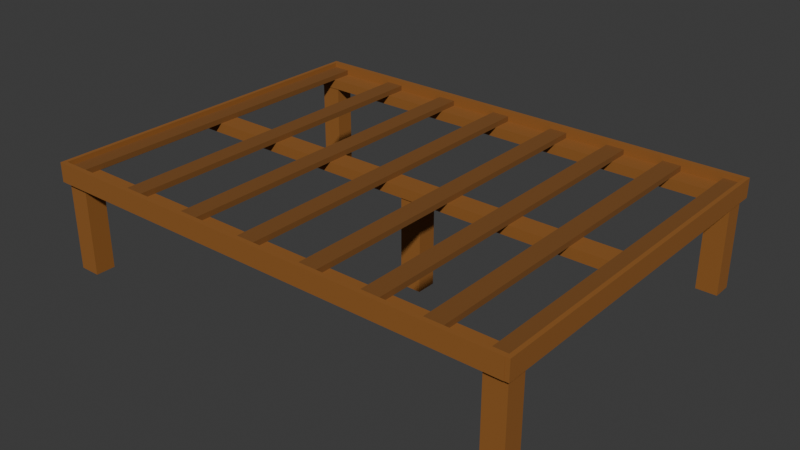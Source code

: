 # Source: bed_frame_kyleM.blend  (saved by Blender 4.1.24; exported with 4.5.12 LTS)
import bpy
from mathutils import Matrix  # noqa: F401  (used for matrix-valued properties, if any)

bpy.ops.wm.read_factory_settings(use_empty=True)
scene = bpy.context.scene
scene.name = 'Scene'

# ---- collections
col_collection = bpy.data.collections.new('Collection'); scene.collection.children.link(col_collection)

# ---- materials (node trees are filled in below, after node groups)
mat_frame = bpy.data.materials.new('Frame')
mat_frame.use_transparent_shadow = False
mat_slats = bpy.data.materials.new('Slats')
mat_slats.use_transparent_shadow = False

# ---- material node trees
mat_frame.use_nodes = True; mat_frame.node_tree.nodes.clear()
_N = mat_frame.node_tree.nodes; _L = mat_frame.node_tree.links
n0 = _N.new('ShaderNodeBsdfPrincipled'); n0.name = 'Principled BSDF'; n0.location = (10, 300)
n0.inputs[0].default_value = (0.2874, 0.107, 0.016, 1.0)
n0.inputs[2].default_value = 0.8409
n1 = _N.new('ShaderNodeOutputMaterial'); n1.name = 'Material Output'; n1.location = (300, 300)
_L.new(n0.outputs[0], n1.inputs[0])
n1.is_active_output = True
mat_slats.use_nodes = True; mat_slats.node_tree.nodes.clear()
_N = mat_slats.node_tree.nodes; _L = mat_slats.node_tree.links
n0 = _N.new('ShaderNodeBsdfPrincipled'); n0.name = 'Principled BSDF'; n0.location = (10, 300)
n0.inputs[0].default_value = (0.1981, 0.07619, 0.01229, 1.0)
n0.inputs[2].default_value = 0.8909
n1 = _N.new('ShaderNodeOutputMaterial'); n1.name = 'Material Output'; n1.location = (300, 300)
_L.new(n0.outputs[0], n1.inputs[0])
n1.is_active_output = True

# ---- world
world_world = bpy.data.worlds.new('World'); scene.world = world_world
world_world.use_nodes = True; world_world.node_tree.nodes.clear()
_N = world_world.node_tree.nodes; _L = world_world.node_tree.links
n0 = _N.new('ShaderNodeOutputWorld'); n0.name = 'World Output'; n0.location = (300, 300)
n1 = _N.new('ShaderNodeBackground'); n1.name = 'Background'; n1.location = (10, 300)
n1.inputs[0].default_value = (0.05088, 0.05088, 0.05088, 1.0)
_L.new(n1.outputs[0], n0.inputs[0])
n0.is_active_output = True
world_world.color = (0.05088, 0.05088, 0.05088)
world_world.use_sun_shadow = False
world_world.sun_shadow_jitter_overblur = 0.0

# ---- meshes
me_cube = bpy.data.meshes.new('Cube')
me_cube.from_pydata([(1.0, 1.0, 1.0), (1.0, 1.0, -1.0), (1.0, -1.0, 1.0), (1.0, -1.0, -1.0), (-0.2866, 1.0, 1.0), (-0.2866, 1.0, -1.0), (-0.2866, -1.0, 1.0), (-0.2866, -1.0, -1.0)], [], [(0, 4, 6, 2), (3, 2, 6, 7), (7, 6, 4, 5), (5, 1, 3, 7), (1, 0, 2, 3), (5, 4, 0, 1)])
_uv = me_cube.uv_layers.new(name='UVMap')
_uv.uv.foreach_set('vector', [0.625, 0.5, 0.888, 0.5, 0.888, 0.75, 0.625, 0.75, 0.375, 0.75, 0.625, 0.75, 0.625, 1.013, 0.375, 1.013, 0.375, 0.0, 0.625, 0.0, 0.625, 0.25, 0.375, 0.25, 0.112, 0.5, 0.375, 0.5, 0.375, 0.75, 0.112, 0.75, 0.375, 0.5, 0.625, 0.5, 0.625, 0.75, 0.375, 0.75, 0.375, 0.25, 0.625, 0.25, 0.625, 0.5, 0.375, 0.5])
me_cube.materials.append(mat_frame)
me_cube.use_mirror_vertex_groups = False
me_cube.update()
me_cube_001 = bpy.data.meshes.new('Cube.001')
me_cube_001.from_pydata([(1.0, 1.0, 1.0), (1.0, 1.0, -1.0), (1.0, -1.0, 1.0), (1.0, -1.0, -1.0), (-0.2846, 1.0, 1.0), (-0.2846, 1.0, -1.0), (-0.2846, -1.0, 1.0), (-0.2846, -1.0, -1.0)], [], [(0, 4, 6, 2), (3, 2, 6, 7), (7, 6, 4, 5), (5, 1, 3, 7), (1, 0, 2, 3), (5, 4, 0, 1)])
_uv = me_cube_001.uv_layers.new(name='UVMap')
_uv.uv.foreach_set('vector', [0.625, 0.5, 0.875, 0.5, 0.875, 0.75, 0.625, 0.75, 0.375, 0.75, 0.625, 0.75, 0.625, 1.0, 0.375, 1.0, 0.375, 0.0, 0.625, 0.0, 0.625, 0.25, 0.375, 0.25, 0.125, 0.5, 0.375, 0.5, 0.375, 0.75, 0.125, 0.75, 0.375, 0.5, 0.625, 0.5, 0.625, 0.75, 0.375, 0.75, 0.375, 0.25, 0.625, 0.25, 0.625, 0.5, 0.375, 0.5])
me_cube_001.materials.append(mat_frame)
me_cube_001.use_mirror_vertex_groups = False
me_cube_001.update()
me_cube_003 = bpy.data.meshes.new('Cube.003')
me_cube_003.from_pydata([(-0.07936, -1.54, -0.04333), (-0.07936, -1.54, 0.00305), (-0.07936, 1.54, -0.04333), (-0.07936, 1.54, 0.00305), (0.07936, -1.54, -0.04333), (0.07936, -1.54, 0.00305), (0.07936, 1.54, -0.04333), (0.07936, 1.54, 0.00305)], [], [(0, 1, 3, 2), (2, 3, 7, 6), (6, 7, 5, 4), (4, 5, 1, 0), (2, 6, 4, 0), (7, 3, 1, 5)])
_uv = me_cube_003.uv_layers.new(name='UVMap')
_uv.uv.foreach_set('vector', [0.375, 0.0, 0.625, 0.0, 0.625, 0.25, 0.375, 0.25, 0.375, 0.25, 0.625, 0.25, 0.625, 0.5, 0.375, 0.5, 0.375, 0.5, 0.625, 0.5, 0.625, 0.75, 0.375, 0.75, 0.375, 0.75, 0.625, 0.75, 0.625, 1.0, 0.375, 1.0, 0.125, 0.5, 0.375, 0.5, 0.375, 0.75, 0.125, 0.75, 0.625, 0.5, 0.875, 0.5, 0.875, 0.75, 0.625, 0.75])
me_cube_003.materials.append(mat_slats)
me_cube_003.update()
me_cube_004 = bpy.data.meshes.new('Cube.004')
me_cube_004.from_pydata([(-0.07936, -1.54, -0.04333), (-0.07936, -1.54, 0.00305), (-0.07936, 1.54, -0.04333), (-0.07936, 1.54, 0.00305), (0.07936, -1.54, -0.04333), (0.07936, -1.54, 0.00305), (0.07936, 1.54, -0.04333), (0.07936, 1.54, 0.00305)], [], [(0, 1, 3, 2), (2, 3, 7, 6), (6, 7, 5, 4), (4, 5, 1, 0), (2, 6, 4, 0), (7, 3, 1, 5)])
_uv = me_cube_004.uv_layers.new(name='UVMap')
_uv.uv.foreach_set('vector', [0.375, 0.0, 0.625, 0.0, 0.625, 0.25, 0.375, 0.25, 0.375, 0.25, 0.625, 0.25, 0.625, 0.5, 0.375, 0.5, 0.375, 0.5, 0.625, 0.5, 0.625, 0.75, 0.375, 0.75, 0.375, 0.75, 0.625, 0.75, 0.625, 1.0, 0.375, 1.0, 0.125, 0.5, 0.375, 0.5, 0.375, 0.75, 0.125, 0.75, 0.625, 0.5, 0.875, 0.5, 0.875, 0.75, 0.625, 0.75])
me_cube_004.materials.append(mat_slats)
me_cube_004.update()
me_cube_005 = bpy.data.meshes.new('Cube.005')
me_cube_005.from_pydata([(-0.07936, -1.54, -0.04333), (-0.07936, -1.54, 0.00305), (-0.07936, 1.54, -0.04333), (-0.07936, 1.54, 0.00305), (0.07936, -1.54, -0.04333), (0.07936, -1.54, 0.00305), (0.07936, 1.54, -0.04333), (0.07936, 1.54, 0.00305)], [], [(0, 1, 3, 2), (2, 3, 7, 6), (6, 7, 5, 4), (4, 5, 1, 0), (2, 6, 4, 0), (7, 3, 1, 5)])
_uv = me_cube_005.uv_layers.new(name='UVMap')
_uv.uv.foreach_set('vector', [0.375, 0.0, 0.625, 0.0, 0.625, 0.25, 0.375, 0.25, 0.375, 0.25, 0.625, 0.25, 0.625, 0.5, 0.375, 0.5, 0.375, 0.5, 0.625, 0.5, 0.625, 0.75, 0.375, 0.75, 0.375, 0.75, 0.625, 0.75, 0.625, 1.0, 0.375, 1.0, 0.125, 0.5, 0.375, 0.5, 0.375, 0.75, 0.125, 0.75, 0.625, 0.5, 0.875, 0.5, 0.875, 0.75, 0.625, 0.75])
me_cube_005.materials.append(mat_slats)
me_cube_005.update()
me_cube_006 = bpy.data.meshes.new('Cube.006')
me_cube_006.from_pydata([(-0.07936, -1.54, -0.04333), (-0.07936, -1.54, 0.00305), (-0.07936, 1.54, -0.04333), (-0.07936, 1.54, 0.00305), (0.07936, -1.54, -0.04333), (0.07936, -1.54, 0.00305), (0.07936, 1.54, -0.04333), (0.07936, 1.54, 0.00305)], [], [(0, 1, 3, 2), (2, 3, 7, 6), (6, 7, 5, 4), (4, 5, 1, 0), (2, 6, 4, 0), (7, 3, 1, 5)])
_uv = me_cube_006.uv_layers.new(name='UVMap')
_uv.uv.foreach_set('vector', [0.375, 0.0, 0.625, 0.0, 0.625, 0.25, 0.375, 0.25, 0.375, 0.25, 0.625, 0.25, 0.625, 0.5, 0.375, 0.5, 0.375, 0.5, 0.625, 0.5, 0.625, 0.75, 0.375, 0.75, 0.375, 0.75, 0.625, 0.75, 0.625, 1.0, 0.375, 1.0, 0.125, 0.5, 0.375, 0.5, 0.375, 0.75, 0.125, 0.75, 0.625, 0.5, 0.875, 0.5, 0.875, 0.75, 0.625, 0.75])
me_cube_006.materials.append(mat_slats)
me_cube_006.update()
me_cube_007 = bpy.data.meshes.new('Cube.007')
me_cube_007.from_pydata([(-0.07936, -1.54, -0.04333), (-0.07936, -1.54, 0.00305), (-0.07936, 1.54, -0.04333), (-0.07936, 1.54, 0.00305), (0.07936, -1.54, -0.04333), (0.07936, -1.54, 0.00305), (0.07936, 1.54, -0.04333), (0.07936, 1.54, 0.00305)], [], [(0, 1, 3, 2), (2, 3, 7, 6), (6, 7, 5, 4), (4, 5, 1, 0), (2, 6, 4, 0), (7, 3, 1, 5)])
_uv = me_cube_007.uv_layers.new(name='UVMap')
_uv.uv.foreach_set('vector', [0.375, 0.0, 0.625, 0.0, 0.625, 0.25, 0.375, 0.25, 0.375, 0.25, 0.625, 0.25, 0.625, 0.5, 0.375, 0.5, 0.375, 0.5, 0.625, 0.5, 0.625, 0.75, 0.375, 0.75, 0.375, 0.75, 0.625, 0.75, 0.625, 1.0, 0.375, 1.0, 0.125, 0.5, 0.375, 0.5, 0.375, 0.75, 0.125, 0.75, 0.625, 0.5, 0.875, 0.5, 0.875, 0.75, 0.625, 0.75])
me_cube_007.materials.append(mat_slats)
me_cube_007.update()
me_cube_008 = bpy.data.meshes.new('Cube.008')
me_cube_008.from_pydata([(-0.07936, -1.54, -0.04333), (-0.07936, -1.54, 0.00305), (-0.07936, 1.54, -0.04333), (-0.07936, 1.54, 0.00305), (0.07936, -1.54, -0.04333), (0.07936, -1.54, 0.00305), (0.07936, 1.54, -0.04333), (0.07936, 1.54, 0.00305)], [], [(0, 1, 3, 2), (2, 3, 7, 6), (6, 7, 5, 4), (4, 5, 1, 0), (2, 6, 4, 0), (7, 3, 1, 5)])
_uv = me_cube_008.uv_layers.new(name='UVMap')
_uv.uv.foreach_set('vector', [0.375, 0.0, 0.625, 0.0, 0.625, 0.25, 0.375, 0.25, 0.375, 0.25, 0.625, 0.25, 0.625, 0.5, 0.375, 0.5, 0.375, 0.5, 0.625, 0.5, 0.625, 0.75, 0.375, 0.75, 0.375, 0.75, 0.625, 0.75, 0.625, 1.0, 0.375, 1.0, 0.125, 0.5, 0.375, 0.5, 0.375, 0.75, 0.125, 0.75, 0.625, 0.5, 0.875, 0.5, 0.875, 0.75, 0.625, 0.75])
me_cube_008.materials.append(mat_slats)
me_cube_008.update()
me_cube_009 = bpy.data.meshes.new('Cube.009')
me_cube_009.from_pydata([(-0.07936, -1.54, -0.04333), (-0.07936, -1.54, 0.00305), (-0.07936, 1.54, -0.04333), (-0.07936, 1.54, 0.00305), (0.07936, -1.54, -0.04333), (0.07936, -1.54, 0.00305), (0.07936, 1.54, -0.04333), (0.07936, 1.54, 0.00305)], [], [(0, 1, 3, 2), (2, 3, 7, 6), (6, 7, 5, 4), (4, 5, 1, 0), (2, 6, 4, 0), (7, 3, 1, 5)])
_uv = me_cube_009.uv_layers.new(name='UVMap')
_uv.uv.foreach_set('vector', [0.375, 0.0, 0.625, 0.0, 0.625, 0.25, 0.375, 0.25, 0.375, 0.25, 0.625, 0.25, 0.625, 0.5, 0.375, 0.5, 0.375, 0.5, 0.625, 0.5, 0.625, 0.75, 0.375, 0.75, 0.375, 0.75, 0.625, 0.75, 0.625, 1.0, 0.375, 1.0, 0.125, 0.5, 0.375, 0.5, 0.375, 0.75, 0.125, 0.75, 0.625, 0.5, 0.875, 0.5, 0.875, 0.75, 0.625, 0.75])
me_cube_009.materials.append(mat_slats)
me_cube_009.update()
me_cube_010 = bpy.data.meshes.new('Cube.010')
me_cube_010.from_pydata([(-0.07936, -1.54, -0.04333), (-0.07936, -1.54, 0.00305), (-0.07936, 1.54, -0.04333), (-0.07936, 1.54, 0.00305), (0.07936, -1.54, -0.04333), (0.07936, -1.54, 0.00305), (0.07936, 1.54, -0.04333), (0.07936, 1.54, 0.00305)], [], [(0, 1, 3, 2), (2, 3, 7, 6), (6, 7, 5, 4), (4, 5, 1, 0), (2, 6, 4, 0), (7, 3, 1, 5)])
_uv = me_cube_010.uv_layers.new(name='UVMap')
_uv.uv.foreach_set('vector', [0.375, 0.0, 0.625, 0.0, 0.625, 0.25, 0.375, 0.25, 0.375, 0.25, 0.625, 0.25, 0.625, 0.5, 0.375, 0.5, 0.375, 0.5, 0.625, 0.5, 0.625, 0.75, 0.375, 0.75, 0.375, 0.75, 0.625, 0.75, 0.625, 1.0, 0.375, 1.0, 0.125, 0.5, 0.375, 0.5, 0.375, 0.75, 0.125, 0.75, 0.625, 0.5, 0.875, 0.5, 0.875, 0.75, 0.625, 0.75])
me_cube_010.materials.append(mat_slats)
me_cube_010.update()
me_cube_011 = bpy.data.meshes.new('Cube.011')
me_cube_011.from_pydata([(-0.0925, -0.08616, -0.3849), (-0.0925, -0.08616, 0.3849), (-0.0925, 0.08616, -0.3849), (-0.0925, 0.08616, 0.3849), (0.0925, -0.08616, -0.3849), (0.0925, -0.08616, 0.3849), (0.0925, 0.08616, -0.3849), (0.0925, 0.08616, 0.3849)], [], [(0, 1, 3, 2), (2, 3, 7, 6), (6, 7, 5, 4), (4, 5, 1, 0), (2, 6, 4, 0), (7, 3, 1, 5)])
_uv = me_cube_011.uv_layers.new(name='UVMap')
_uv.uv.foreach_set('vector', [0.375, 0.0, 0.625, 0.0, 0.625, 0.25, 0.375, 0.25, 0.375, 0.25, 0.625, 0.25, 0.625, 0.5, 0.375, 0.5, 0.375, 0.5, 0.625, 0.5, 0.625, 0.75, 0.375, 0.75, 0.375, 0.75, 0.625, 0.75, 0.625, 1.0, 0.375, 1.0, 0.125, 0.5, 0.375, 0.5, 0.375, 0.75, 0.125, 0.75, 0.625, 0.5, 0.875, 0.5, 0.875, 0.75, 0.625, 0.75])
me_cube_011.materials.append(mat_frame)
me_cube_011.update()
me_cube_012 = bpy.data.meshes.new('Cube.012')
me_cube_012.from_pydata([(-0.0925, -0.08616, -0.3849), (-0.0925, -0.08616, 0.3849), (-0.0925, 0.08616, -0.3849), (-0.0925, 0.08616, 0.3849), (0.0925, -0.08616, -0.3849), (0.0925, -0.08616, 0.3849), (0.0925, 0.08616, -0.3849), (0.0925, 0.08616, 0.3849)], [], [(0, 1, 3, 2), (2, 3, 7, 6), (6, 7, 5, 4), (4, 5, 1, 0), (2, 6, 4, 0), (7, 3, 1, 5)])
_uv = me_cube_012.uv_layers.new(name='UVMap')
_uv.uv.foreach_set('vector', [0.375, 0.0, 0.625, 0.0, 0.625, 0.25, 0.375, 0.25, 0.375, 0.25, 0.625, 0.25, 0.625, 0.5, 0.375, 0.5, 0.375, 0.5, 0.625, 0.5, 0.625, 0.75, 0.375, 0.75, 0.375, 0.75, 0.625, 0.75, 0.625, 1.0, 0.375, 1.0, 0.125, 0.5, 0.375, 0.5, 0.375, 0.75, 0.125, 0.75, 0.625, 0.5, 0.875, 0.5, 0.875, 0.75, 0.625, 0.75])
me_cube_012.materials.append(mat_frame)
me_cube_012.update()
me_cube_013 = bpy.data.meshes.new('Cube.013')
me_cube_013.from_pydata([(-0.0925, -0.08616, -0.3849), (-0.0925, -0.08616, 0.3849), (-0.0925, 0.08616, -0.3849), (-0.0925, 0.08616, 0.3849), (0.0925, -0.08616, -0.3849), (0.0925, -0.08616, 0.3849), (0.0925, 0.08616, -0.3849), (0.0925, 0.08616, 0.3849)], [], [(0, 1, 3, 2), (2, 3, 7, 6), (6, 7, 5, 4), (4, 5, 1, 0), (2, 6, 4, 0), (7, 3, 1, 5)])
_uv = me_cube_013.uv_layers.new(name='UVMap')
_uv.uv.foreach_set('vector', [0.375, 0.0, 0.625, 0.0, 0.625, 0.25, 0.375, 0.25, 0.375, 0.25, 0.625, 0.25, 0.625, 0.5, 0.375, 0.5, 0.375, 0.5, 0.625, 0.5, 0.625, 0.75, 0.375, 0.75, 0.375, 0.75, 0.625, 0.75, 0.625, 1.0, 0.375, 1.0, 0.125, 0.5, 0.375, 0.5, 0.375, 0.75, 0.125, 0.75, 0.625, 0.5, 0.875, 0.5, 0.875, 0.75, 0.625, 0.75])
me_cube_013.materials.append(mat_frame)
me_cube_013.update()
me_cube_014 = bpy.data.meshes.new('Cube.014')
me_cube_014.from_pydata([(-0.0925, -0.08616, -0.3849), (-0.0925, -0.08616, 0.3849), (-0.0925, 0.08616, -0.3849), (-0.0925, 0.08616, 0.3849), (0.0925, -0.08616, -0.3849), (0.0925, -0.08616, 0.3849), (0.0925, 0.08616, -0.3849), (0.0925, 0.08616, 0.3849)], [], [(0, 1, 3, 2), (2, 3, 7, 6), (6, 7, 5, 4), (4, 5, 1, 0), (2, 6, 4, 0), (7, 3, 1, 5)])
_uv = me_cube_014.uv_layers.new(name='UVMap')
_uv.uv.foreach_set('vector', [0.375, 0.0, 0.625, 0.0, 0.625, 0.25, 0.375, 0.25, 0.375, 0.25, 0.625, 0.25, 0.625, 0.5, 0.375, 0.5, 0.375, 0.5, 0.625, 0.5, 0.625, 0.75, 0.375, 0.75, 0.375, 0.75, 0.625, 0.75, 0.625, 1.0, 0.375, 1.0, 0.125, 0.5, 0.375, 0.5, 0.375, 0.75, 0.125, 0.75, 0.625, 0.5, 0.875, 0.5, 0.875, 0.75, 0.625, 0.75])
me_cube_014.materials.append(mat_frame)
me_cube_014.update()
me_cube_015 = bpy.data.meshes.new('Cube.015')
me_cube_015.from_pydata([(1.0, 1.0, 1.0), (1.0, 1.0, -1.0), (1.0, -1.0, 1.0), (1.0, -1.0, -1.0), (-0.2866, 1.0, 1.0), (-0.2866, 1.0, -1.0), (-0.2866, -1.0, 1.0), (-0.2866, -1.0, -1.0)], [], [(0, 4, 6, 2), (3, 2, 6, 7), (7, 6, 4, 5), (5, 1, 3, 7), (1, 0, 2, 3), (5, 4, 0, 1)])
_uv = me_cube_015.uv_layers.new(name='UVMap')
_uv.uv.foreach_set('vector', [0.625, 0.5, 0.888, 0.5, 0.888, 0.75, 0.625, 0.75, 0.375, 0.75, 0.625, 0.75, 0.625, 1.013, 0.375, 1.013, 0.375, 0.0, 0.625, 0.0, 0.625, 0.25, 0.375, 0.25, 0.112, 0.5, 0.375, 0.5, 0.375, 0.75, 0.112, 0.75, 0.375, 0.5, 0.625, 0.5, 0.625, 0.75, 0.375, 0.75, 0.375, 0.25, 0.625, 0.25, 0.625, 0.5, 0.375, 0.5])
me_cube_015.materials.append(mat_frame)
me_cube_015.use_mirror_vertex_groups = False
me_cube_015.update()
me_cube_016 = bpy.data.meshes.new('Cube.016')
me_cube_016.from_pydata([(-0.0925, -0.08616, -0.3849), (-0.0925, -0.08616, 0.3849), (-0.0925, 0.08616, -0.3849), (-0.0925, 0.08616, 0.3849), (0.0925, -0.08616, -0.3849), (0.0925, -0.08616, 0.3849), (0.0925, 0.08616, -0.3849), (0.0925, 0.08616, 0.3849)], [], [(0, 1, 3, 2), (2, 3, 7, 6), (6, 7, 5, 4), (4, 5, 1, 0), (2, 6, 4, 0), (7, 3, 1, 5)])
_uv = me_cube_016.uv_layers.new(name='UVMap')
_uv.uv.foreach_set('vector', [0.375, 0.0, 0.625, 0.0, 0.625, 0.25, 0.375, 0.25, 0.375, 0.25, 0.625, 0.25, 0.625, 0.5, 0.375, 0.5, 0.375, 0.5, 0.625, 0.5, 0.625, 0.75, 0.375, 0.75, 0.375, 0.75, 0.625, 0.75, 0.625, 1.0, 0.375, 1.0, 0.125, 0.5, 0.375, 0.5, 0.375, 0.75, 0.125, 0.75, 0.625, 0.5, 0.875, 0.5, 0.875, 0.75, 0.625, 0.75])
me_cube_016.materials.append(mat_frame)
me_cube_016.update()
me_cube_017 = bpy.data.meshes.new('Cube.017')
me_cube_017.from_pydata([(-0.0839, -2.091, -0.03757), (-0.0839, -2.091, 0.00593), (-0.0839, 2.091, -0.03757), (-0.0839, 2.091, 0.00593), (0.0839, -2.091, -0.03757), (0.0839, -2.091, 0.00593), (0.0839, 2.091, -0.03757), (0.0839, 2.091, 0.00593)], [], [(0, 1, 3, 2), (2, 3, 7, 6), (6, 7, 5, 4), (4, 5, 1, 0), (2, 6, 4, 0), (7, 3, 1, 5)])
_uv = me_cube_017.uv_layers.new(name='UVMap')
_uv.uv.foreach_set('vector', [0.375, 0.0, 0.625, 0.0, 0.625, 0.25, 0.375, 0.25, 0.375, 0.25, 0.625, 0.25, 0.625, 0.5, 0.375, 0.5, 0.375, 0.5, 0.625, 0.5, 0.625, 0.75, 0.375, 0.75, 0.375, 0.75, 0.625, 0.75, 0.625, 1.0, 0.375, 1.0, 0.125, 0.5, 0.375, 0.5, 0.375, 0.75, 0.125, 0.75, 0.625, 0.5, 0.875, 0.5, 0.875, 0.75, 0.625, 0.75])
me_cube_017.materials.append(mat_frame)
me_cube_017.update()
me_cube_018 = bpy.data.meshes.new('Cube.018')
me_cube_018.from_pydata([(-0.0839, -2.091, -0.003215), (-0.0839, -2.091, 0.03757), (-0.0839, 2.091, -0.003215), (-0.0839, 2.091, 0.03757), (0.0839, -2.091, -0.003215), (0.0839, -2.091, 0.03757), (0.0839, 2.091, -0.003215), (0.0839, 2.091, 0.03757)], [], [(0, 1, 3, 2), (2, 3, 7, 6), (6, 7, 5, 4), (4, 5, 1, 0), (2, 6, 4, 0), (7, 3, 1, 5)])
_uv = me_cube_018.uv_layers.new(name='UVMap')
_uv.uv.foreach_set('vector', [0.375, 0.0, 0.625, 0.0, 0.625, 0.25, 0.375, 0.25, 0.375, 0.25, 0.625, 0.25, 0.625, 0.5, 0.375, 0.5, 0.375, 0.5, 0.625, 0.5, 0.625, 0.75, 0.375, 0.75, 0.375, 0.75, 0.625, 0.75, 0.625, 1.0, 0.375, 1.0, 0.125, 0.5, 0.375, 0.5, 0.375, 0.75, 0.125, 0.75, 0.625, 0.5, 0.875, 0.5, 0.875, 0.75, 0.625, 0.75])
me_cube_018.materials.append(mat_frame)
me_cube_018.update()
me_cube_019 = bpy.data.meshes.new('Cube.019')
me_cube_019.from_pydata([(-1.574, -0.08229, -0.03895), (-1.574, -0.08229, -0.004026), (-1.574, 0.08537, -0.03895), (-1.574, 0.08537, -0.004026), (1.585, -0.08229, -0.03895), (1.585, -0.08229, -0.004026), (1.585, 0.08537, -0.03895), (1.585, 0.08537, -0.004026)], [], [(0, 1, 3, 2), (2, 3, 7, 6), (6, 7, 5, 4), (4, 5, 1, 0), (2, 6, 4, 0), (7, 3, 1, 5)])
_uv = me_cube_019.uv_layers.new(name='UVMap')
_uv.uv.foreach_set('vector', [0.375, 0.0, 0.625, 0.0, 0.625, 0.25, 0.375, 0.25, 0.375, 0.25, 0.625, 0.25, 0.625, 0.5, 0.375, 0.5, 0.375, 0.5, 0.625, 0.5, 0.625, 0.75, 0.375, 0.75, 0.375, 0.75, 0.625, 0.75, 0.625, 1.0, 0.375, 1.0, 0.125, 0.5, 0.375, 0.5, 0.375, 0.75, 0.125, 0.75, 0.625, 0.5, 0.875, 0.5, 0.875, 0.75, 0.625, 0.75])
me_cube_019.materials.append(mat_frame)
me_cube_019.update()
me_cube_020 = bpy.data.meshes.new('Cube.020')
me_cube_020.from_pydata([(-1.576, -0.08229, 0.004472), (-1.576, -0.08229, 0.03895), (-1.576, 0.08639, 0.004472), (-1.576, 0.08639, 0.03895), (1.585, -0.08229, 0.004472), (1.585, -0.08229, 0.03895), (1.585, 0.08639, 0.004472), (1.585, 0.08639, 0.03895)], [], [(0, 1, 3, 2), (2, 3, 7, 6), (6, 7, 5, 4), (4, 5, 1, 0), (2, 6, 4, 0), (7, 3, 1, 5)])
_uv = me_cube_020.uv_layers.new(name='UVMap')
_uv.uv.foreach_set('vector', [0.375, 0.0, 0.625, 0.0, 0.625, 0.25, 0.375, 0.25, 0.375, 0.25, 0.625, 0.25, 0.625, 0.5, 0.375, 0.5, 0.375, 0.5, 0.625, 0.5, 0.625, 0.75, 0.375, 0.75, 0.375, 0.75, 0.625, 0.75, 0.625, 1.0, 0.375, 1.0, 0.125, 0.5, 0.375, 0.5, 0.375, 0.75, 0.125, 0.75, 0.625, 0.5, 0.875, 0.5, 0.875, 0.75, 0.625, 0.75])
me_cube_020.materials.append(mat_frame)
me_cube_020.update()

# ---- objects
ob_cube = bpy.data.objects.new('Cube', me_cube)
ob_cube_001 = bpy.data.objects.new('Cube.001', me_cube_001)
ob_cube_002 = bpy.data.objects.new('Cube.002', me_cube_003)
ob_cube_003 = bpy.data.objects.new('Cube.003', me_cube_004)
ob_cube_004 = bpy.data.objects.new('Cube.004', me_cube_005)
ob_cube_005 = bpy.data.objects.new('Cube.005', me_cube_006)
ob_cube_006 = bpy.data.objects.new('Cube.006', me_cube_007)
ob_cube_007 = bpy.data.objects.new('Cube.007', me_cube_008)
ob_cube_008 = bpy.data.objects.new('Cube.008', me_cube_009)
ob_cube_009 = bpy.data.objects.new('Cube.009', me_cube_010)
ob_cube_010 = bpy.data.objects.new('Cube.010', me_cube_011)
ob_cube_011 = bpy.data.objects.new('Cube.011', me_cube_012)
ob_cube_012 = bpy.data.objects.new('Cube.012', me_cube_013)
ob_cube_013 = bpy.data.objects.new('Cube.013', me_cube_014)
ob_cube_014 = bpy.data.objects.new('Cube.014', me_cube_015)
ob_cube_015 = bpy.data.objects.new('Cube.015', me_cube_016)
ob_cube_016 = bpy.data.objects.new('Cube.016', me_cube_017)
ob_cube_017 = bpy.data.objects.new('Cube.017', me_cube_018)
ob_cube_018 = bpy.data.objects.new('Cube.018', me_cube_019)
ob_cube_019 = bpy.data.objects.new('Cube.019', me_cube_020)

# ---- transforms, parenting, visibility, modifiers, constraints
ob_cube.location = (0.0, 0.0, 0.0)
ob_cube.scale = (3.257, 0.09235, 0.04561)
ob_cube.lock_rotations_4d = False
ob_cube.empty_display_type = 'ARROWS'
ob_cube.lineart.crease_threshold = 0.0
ob_cube_001.location = (0.0, 2.899, 0.0)
ob_cube_001.scale = (3.257, 0.09235, 0.04561)
ob_cube_001.lock_rotations_4d = False
ob_cube_001.empty_display_type = 'ARROWS'
ob_cube_001.lineart.crease_threshold = 0.0
ob_cube_002.location = (3.178, 1.448, 0.08894)
ob_cube_003.location = (2.666, 1.448, 0.08894)
ob_cube_004.location = (2.16, 1.448, 0.08894)
ob_cube_005.location = (1.616, 1.448, 0.08894)
ob_cube_006.location = (1.026, 1.448, 0.08894)
ob_cube_007.location = (0.4367, 1.448, 0.08894)
ob_cube_008.location = (-0.1748, 1.448, 0.08894)
ob_cube_009.location = (-0.8475, 1.448, 0.08894)
ob_cube_010.location = (3.162, 2.899, -0.4305)
ob_cube_010.rotation_euler = (-0.0, 3.142, -0.0)
ob_cube_011.location = (3.162, 0.0007041, -0.4305)
ob_cube_011.rotation_euler = (-0.0, 3.142, -0.0)
ob_cube_012.location = (-0.8338, 2.899, -0.4305)
ob_cube_012.rotation_euler = (-0.0, 3.142, -0.0)
ob_cube_013.location = (-0.8355, 0.0007041, -0.4305)
ob_cube_013.rotation_euler = (-0.0, 3.142, -0.0)
ob_cube_014.location = (0.0, 1.451, 0.0)
ob_cube_014.scale = (3.257, 0.09235, 0.04561)
ob_cube_014.lock_rotations_4d = False
ob_cube_014.empty_display_type = 'ARROWS'
ob_cube_014.lineart.crease_threshold = 0.0
ob_cube_015.location = (1.337, 1.456, -0.4305)
ob_cube_015.rotation_euler = (-0.0, 3.142, -0.0)
ob_cube_016.location = (1.161, 3.022, 0.04974)
ob_cube_016.rotation_euler = (-1.571, 1.571, 0.0)
ob_cube_017.location = (1.161, -0.1298, 0.04974)
ob_cube_017.rotation_euler = (-1.571, 1.571, 0.0)
ob_cube_018.location = (3.291, 1.444, 0.04784)
ob_cube_018.rotation_euler = (1.571, 3.3e-15, 1.571)
ob_cube_019.location = (-0.9598, 1.444, 0.04784)
ob_cube_019.rotation_euler = (1.571, 3.3e-15, 1.571)

# ---- collection membership
col_collection.objects.link(ob_cube)
col_collection.objects.link(ob_cube_001)
col_collection.objects.link(ob_cube_002)
col_collection.objects.link(ob_cube_003)
col_collection.objects.link(ob_cube_004)
col_collection.objects.link(ob_cube_005)
col_collection.objects.link(ob_cube_006)
col_collection.objects.link(ob_cube_007)
col_collection.objects.link(ob_cube_008)
col_collection.objects.link(ob_cube_009)
col_collection.objects.link(ob_cube_010)
col_collection.objects.link(ob_cube_011)
col_collection.objects.link(ob_cube_012)
col_collection.objects.link(ob_cube_013)
col_collection.objects.link(ob_cube_014)
col_collection.objects.link(ob_cube_015)
col_collection.objects.link(ob_cube_016)
col_collection.objects.link(ob_cube_017)
col_collection.objects.link(ob_cube_018)
col_collection.objects.link(ob_cube_019)

# ---- scene / render settings (as saved in the file)
scene.frame_start = 1; scene.frame_end = 250; scene.frame_set(0)
scene.render.engine = 'BLENDER_EEVEE_NEXT'
scene.cycles.sampling_pattern = 'TABULATED_SOBOL'
scene.eevee.ray_tracing_options.trace_max_roughness = 0.0
bpy.context.view_layer.update()

# ---- added for rendering (the .blend has no active camera and no usable light): camera, sun
cam_auto = bpy.data.cameras.new('AutoCamera')
cam_auto.lens = 50.0
cam_auto.sensor_width = 36.0
cam_auto.clip_end = 1000.0
ob_auto_camera = bpy.data.objects.new('AutoCamera', cam_auto)
scene.collection.objects.link(ob_auto_camera)
ob_auto_camera.location = (6.14016, -4.52091, 3.63868)
ob_auto_camera.rotation_euler = (1.09748, -7.21219e-08, 0.694738)
scene.camera = ob_auto_camera
light_auto_sun = bpy.data.lights.new('AutoSun', 'SUN')
light_auto_sun.energy = 3.0
light_auto_sun.angle = 0.0523599
ob_auto_sun = bpy.data.objects.new('AutoSun', light_auto_sun)
scene.collection.objects.link(ob_auto_sun)
ob_auto_sun.rotation_euler = (0.872665, 0.174533, 0.523599)
bpy.context.view_layer.update()
